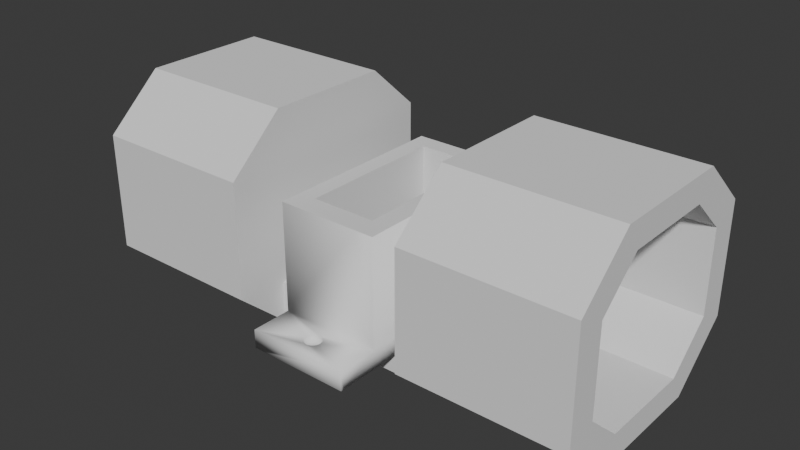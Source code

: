 # Source: ArmaV3.blend  (saved by Blender 4.2.66; exported with 4.5.12 LTS)
import bpy
from mathutils import Matrix  # noqa: F401  (used for matrix-valued properties, if any)

bpy.ops.wm.read_factory_settings(use_empty=True)
scene = bpy.context.scene
scene.name = 'Scene'

# ---- collections
col_collection = bpy.data.collections.new('Collection'); scene.collection.children.link(col_collection)

# ---- world
world_world = bpy.data.worlds.new('World'); scene.world = world_world
world_world.use_nodes = True; world_world.node_tree.nodes.clear()
_N = world_world.node_tree.nodes; _L = world_world.node_tree.links
n0 = _N.new('ShaderNodeOutputWorld'); n0.name = 'World Output'; n0.location = (300, 300)
n1 = _N.new('ShaderNodeBackground'); n1.name = 'Background'; n1.location = (10, 300)
n1.inputs[0].default_value = (0.05088, 0.05088, 0.05088, 1.0)
_L.new(n1.outputs[0], n0.inputs[0])
n0.is_active_output = True
world_world.color = (0.05088, 0.05088, 0.05088)
world_world.sun_shadow_jitter_overblur = 0.0

# ---- meshes
me_9gservo = bpy.data.meshes.new('9gServo')
me_9gservo.from_pydata([(1.035, -13.69, -0.7727), (0.9351, -13.45, -0.7727), (0.7762, -13.24, -0.7727), (0.5691, -13.08, -0.7727), (0.3279, -12.98, -0.7727), (0.0691, -12.95, -0.7727), (-0.1897, -12.98, -0.7727), (-0.4309, -13.08, -0.7727), (-0.638, -13.24, -0.7727), (-0.7969, -13.45, -0.7727), (-0.8968, -13.69, -0.7727), (-0.9309, -13.95, -0.7727), (-0.8968, -14.21, -0.7727), (-0.7969, -14.45, -0.7727), (-0.638, -14.65, -0.7727), (-0.4309, -14.81, -0.7727), (-0.1897, -14.91, -0.7727), (0.0691, -14.95, -0.7727), (0.3279, -14.91, -0.7727), (0.5691, -14.81, -0.7727), (0.7762, -14.65, -0.7727), (0.9351, -14.45, -0.7727), (1.035, -14.21, -0.7727), (1.069, -13.95, -0.7727), (1.035, 14.21, -0.7727), (0.9351, 14.45, -0.7727), (0.7762, 14.66, -0.7727), (0.5691, 14.82, -0.7727), (0.3279, 14.92, -0.7727), (0.0691, 14.95, -0.7727), (-0.1897, 14.92, -0.7727), (-0.4309, 14.82, -0.7727), (-0.638, 14.66, -0.7727), (-0.7969, 14.45, -0.7727), (-0.8968, 14.21, -0.7727), (-0.9309, 13.95, -0.7727), (-0.8968, 13.69, -0.7727), (-0.7969, 13.45, -0.7727), (-0.638, 13.25, -0.7727), (-0.4309, 13.09, -0.7727), (-0.1897, 12.99, -0.7727), (0.0691, 12.95, -0.7727), (0.3279, 12.99, -0.7727), (0.5691, 13.09, -0.7727), (0.7762, 13.25, -0.7727), (0.9351, 13.45, -0.7727), (1.035, 13.69, -0.7727), (1.069, 13.95, -0.7727), (-6.081, -16.45, -0.7727), (6.219, -16.45, -0.7727), (6.219, -11.45, -0.7727), (-6.081, -11.45, -0.7727), (6.219, 11.45, -0.7727), (-6.081, 11.45, -0.7727), (6.219, 16.45, -0.7727), (-6.081, 16.45, -0.7727), (-6.081, -5.085, 1.492), (-6.081, -9.288, 1.492), (-6.081, -11.45, 1.492), (6.219, 9.293, 1.492), (6.219, -11.45, 1.492), (6.219, -11.92, 1.492), (0.0691, -12.95, 1.492), (0.3035, -12.98, 1.492), (0.3279, -12.98, 1.492), (-0.1897, -12.98, 1.492), (0.04469, -12.95, 1.492), (-0.4309, -13.08, 1.492), (-0.4504, -13.1, 1.492), (-0.638, -13.24, 1.492), (-6.081, -16.45, 1.492), (-6.081, -15.98, 1.492), (6.219, -16.45, 1.492), (0.7762, -13.24, 1.492), (0.7567, -13.23, 1.492), (0.5691, -13.08, 1.492), (0.5464, -13.07, 1.492), (-0.2125, -12.99, 1.492), (5.059, -16.45, 1.492), (1.035, -13.69, 1.492), (1.066, -13.92, 1.492), (0.9351, -13.45, 1.492), (1.026, -13.67, 1.492), (1.069, -13.95, 1.492), (1.038, -14.18, 1.492), (1.035, -14.21, 1.492), (0.9445, -14.42, 1.492), (0.9351, -14.45, 1.492), (0.3279, -14.91, 1.492), (0.3507, -14.9, 1.492), (0.7762, -14.65, 1.492), (0.7912, -14.63, 1.492), (0.9201, -13.43, 1.492), (0.5691, -14.81, 1.492), (0.5886, -14.8, 1.492), (0.09351, -14.94, 1.492), (0.0691, -14.95, 1.492), (-0.1653, -14.92, 1.492), (-0.1897, -14.91, 1.492), (-0.4309, -14.81, 1.492), (-0.4082, -14.82, 1.492), (-0.638, -14.65, 1.492), (-0.6185, -14.67, 1.492), (-0.7969, -14.45, 1.492), (-0.7819, -14.47, 1.492), (-0.7969, -13.45, 1.492), (-0.653, -13.26, 1.492), (-0.8968, -14.21, 1.492), (-0.8874, -14.23, 1.492), (-0.8968, -13.69, 1.492), (-0.8063, -13.47, 1.492), (-0.9309, -13.95, 1.492), (-0.9, -13.71, 1.492), (-0.9277, -13.97, 1.492), (6.219, 16.45, 1.492), (-4.921, 16.45, 1.492), (6.219, 11.45, 1.492), (6.219, 15.98, 1.492), (-6.081, 16.45, 1.492), (-6.081, 11.45, 1.492), (-6.081, 11.92, 1.492), (1.035, 14.21, 1.492), (1.066, 13.98, 1.492), (1.035, 13.69, 1.492), (1.038, 13.72, 1.492), (1.069, 13.95, 1.492), (0.9445, 13.48, 1.492), (0.9351, 13.45, 1.492), (0.9351, 14.45, 1.492), (0.9201, 14.47, 1.492), (0.5691, 14.82, 1.492), (0.7567, 14.67, 1.492), (1.026, 14.23, 1.492), (0.7912, 13.27, 1.492), (0.7762, 14.66, 1.492), (0.7762, 13.25, 1.492), (0.3279, 14.92, 1.492), (0.5464, 14.83, 1.492), (0.5691, 13.09, 1.492), (0.3507, 13.0, 1.492), (0.5886, 13.1, 1.492), (0.3279, 12.99, 1.492), (0.0691, 14.95, 1.492), (0.3035, 14.92, 1.492), (0.04469, 14.95, 1.492), (-0.1897, 14.92, 1.492), (-0.4309, 14.82, 1.492), (-0.2125, 14.91, 1.492), (-0.1897, 12.99, 1.492), (-0.4082, 13.08, 1.492), (-0.4309, 13.09, 1.492), (-0.638, 14.66, 1.492), (-0.4504, 14.8, 1.492), (-0.6185, 13.23, 1.492), (-0.638, 13.25, 1.492), (-0.7819, 13.43, 1.492), (-0.653, 14.64, 1.492), (-0.7969, 14.45, 1.492), (-0.7969, 13.45, 1.492), (-0.8968, 14.21, 1.492), (-0.8063, 14.43, 1.492), (-0.8968, 13.69, 1.492), (-0.8874, 13.67, 1.492), (-0.9, 14.19, 1.492), (-0.9309, 13.95, 1.492), (-0.9277, 13.93, 1.492), (0.0691, 12.95, 1.492), (-0.1653, 12.98, 1.492), (0.09351, 12.96, 1.492), (-6.081, 4.588, -13.92), (-6.081, -11.45, -13.92), (-4.047, -11.45, -13.92), (-6.081, 11.45, -13.92), (4.185, 11.45, -13.92), (6.219, 11.45, -13.92), (-6.081, 7.666, -13.92), (6.219, -7.66, -13.92), (6.219, -11.45, -13.92), (4.101, 9.238, -13.92), (4.101, 9.238, 1.492), (-3.727, 9.238, -13.92), (-3.727, 9.238, 1.492), (-3.727, 6.163, -13.92), (-3.727, -8.762, -13.92), (-3.727, -8.762, 1.492), (4.101, -8.762, 1.492), (4.101, -8.442, -13.92), (4.101, -8.762, -13.92)], [], [(0, 79, 82, 1), (2, 73, 74, 3), (4, 64, 63, 5), (6, 65, 77, 7), (8, 69, 106, 9), (10, 109, 112, 11), (12, 107, 108, 13), (14, 101, 102, 15), (16, 98, 97, 17), (18, 88, 89, 19), (20, 90, 91, 21), (22, 85, 84, 23), (22, 21, 87, 86), (20, 19, 93, 94), (18, 17, 96, 95), (16, 15, 99, 100), (14, 13, 103, 104), (12, 11, 111, 113), (10, 9, 105, 110), (8, 7, 67, 68), (6, 5, 62, 66), (4, 3, 75, 76), (2, 1, 81, 92), (0, 23, 83, 80), (24, 121, 132, 25), (26, 134, 131, 27), (28, 136, 143, 29), (30, 145, 147, 31), (32, 151, 156, 33), (34, 159, 163, 35), (36, 161, 162, 37), (38, 154, 153, 39), (40, 148, 167, 41), (42, 141, 139, 43), (44, 135, 133, 45), (46, 123, 124, 47), (46, 45, 127, 126), (44, 43, 138, 140), (42, 41, 166, 168), (40, 39, 150, 149), (38, 37, 158, 155), (36, 35, 164, 165), (34, 33, 157, 160), (32, 31, 146, 152), (30, 29, 142, 144), (28, 27, 130, 137), (26, 25, 128, 129), (24, 47, 125, 122), (48, 49, 72, 78), (0, 50, 23), (0, 1, 50), (1, 2, 50), (2, 3, 50), (3, 4, 50), (4, 5, 50), (50, 5, 51), (5, 6, 51), (6, 7, 51), (7, 8, 51), (8, 9, 51), (9, 10, 51), (12, 48, 11), (12, 13, 48), (13, 14, 48), (14, 15, 48), (15, 16, 48), (16, 17, 48), (48, 17, 49), (17, 18, 49), (18, 19, 49), (19, 20, 49), (20, 21, 49), (21, 22, 49), (48, 51, 11), (50, 49, 23), (49, 22, 23), (11, 51, 10), (52, 174, 173, 53), (51, 170, 171, 50), (54, 55, 118, 115), (24, 54, 47), (24, 25, 54), (25, 26, 54), (26, 27, 54), (27, 28, 54), (28, 29, 54), (54, 29, 55), (29, 30, 55), (30, 31, 55), (31, 32, 55), (32, 33, 55), (33, 34, 55), (36, 53, 35), (36, 37, 53), (37, 38, 53), (38, 39, 53), (39, 40, 53), (40, 41, 53), (53, 41, 52), (41, 42, 52), (42, 43, 52), (43, 44, 52), (44, 45, 52), (45, 46, 52), (54, 52, 47), (53, 55, 35), (47, 52, 46), (55, 34, 35), (55, 53, 119, 120), (48, 70, 71, 51), (51, 58, 57, 53), (49, 50, 60, 61), (54, 114, 117, 52), (52, 116, 59, 50), (104, 101, 14), (143, 142, 29), (95, 88, 18), (155, 154, 38), (131, 130, 27), (126, 123, 46), (63, 62, 5), (78, 70, 48), (100, 98, 16), (57, 56, 119, 53), (153, 150, 39), (167, 166, 41), (97, 96, 17), (163, 164, 35), (78, 72, 61, 83, 84, 85, 86, 87, 91, 90, 94, 93, 89, 88, 95, 96, 97, 98, 100, 99, 102, 101, 104, 103, 108, 107, 113, 111, 71, 70), (80, 83, 61, 60, 59, 179, 185, 184, 57, 58, 71, 111, 112, 109, 110, 105, 106, 69, 68, 67, 77, 65, 66, 62, 63, 64, 76, 75, 74, 73, 92, 81, 82, 79), (122, 125, 117, 114, 115, 118, 120, 164, 163, 159, 160, 157, 156, 151, 152, 146, 147, 145, 144, 142, 143, 136, 137, 130, 131, 134, 129, 128, 132, 121), (91, 87, 21), (106, 105, 9), (162, 158, 37), (89, 93, 19), (156, 157, 33), (117, 116, 52), (108, 103, 13), (59, 60, 50), (112, 111, 11), (110, 109, 10), (102, 99, 15), (132, 128, 25), (160, 159, 34), (165, 161, 36), (82, 81, 1), (147, 146, 31), (94, 90, 20), (66, 65, 6), (71, 58, 51), (149, 148, 40), (137, 136, 28), (168, 141, 42), (74, 75, 3), (129, 134, 26), (76, 64, 4), (86, 85, 22), (140, 135, 44), (139, 138, 43), (61, 72, 49), (144, 145, 30), (133, 127, 45), (84, 83, 23), (113, 107, 12), (124, 125, 47), (77, 67, 7), (92, 73, 2), (80, 79, 0), (120, 118, 55), (152, 151, 32), (68, 69, 8), (115, 114, 54), (122, 121, 24), (172, 175, 51, 53), (173, 174, 176, 186, 178, 180, 182, 175, 172), (177, 176, 52, 50), (176, 174, 52), (175, 169, 170, 51), (171, 177, 50), (173, 172, 53), (184, 183, 182, 180, 181), (175, 182, 183, 187, 186, 176, 177, 171, 170, 169), (181, 180, 178, 179), (179, 178, 186, 187, 185), (57, 184, 181, 179, 59, 116, 117, 125, 124, 123, 126, 127, 133, 135, 140, 138, 139, 141, 168, 166, 167, 148, 149, 150, 153, 154, 155, 158, 162, 161, 165, 164, 120, 119, 56), (185, 187, 183, 184)])
me_9gservo.polygons.foreach_set('use_smooth', [1, 1, 1, 1, 1, 1, 1, 1, 1, 1, 1, 1, 1, 1, 1, 1, 1, 1, 1, 1, 1, 1, 1, 1, 1, 1, 1, 1, 1, 1, 1, 1, 1, 1, 1, 1, 1, 1, 1, 1, 1, 1, 1, 1, 1, 1, 1, 1, 1, 1, 1, 1, 1, 1, 1, 1, 1, 1, 1, 1, 1, 1, 1, 1, 1, 1, 1, 1, 1, 1, 1, 1, 1, 1, 1, 1, 1, 1, 1, 1, 1, 1, 1, 1, 1, 1, 1, 1, 1, 1, 1, 1, 1, 1, 1, 1, 1, 1, 1, 1, 1, 1, 1, 1, 1, 1, 1, 1, 1, 1, 1, 1, 1, 1, 1, 1, 1, 1, 1, 1, 1, 1, 1, 1, 1, 1, 1, 1, 0, 0, 0, 1, 1, 1, 1, 1, 1, 1, 1, 1, 1, 1, 1, 1, 1, 1, 1, 1, 1, 1, 1, 1, 1, 1, 1, 1, 1, 1, 1, 1, 1, 1, 1, 1, 1, 1, 1, 1, 1, 1, 1, 1, 1, 1, 0, 1, 1, 1, 1, 1, 0, 0, 0, 0, 0, 0])
_uv = me_9gservo.uv_layers.new(name='UVMap')
_uv.uv.foreach_set('vector', [0.0, 0.0, 0.0, 0.0, 0.0, 0.0, 0.0, 0.0, 0.0, 0.0, 0.0, 0.0, 0.0, 0.0, 0.0, 0.0, 0.0, 0.0, 0.0, 0.0, 0.0, 0.0, 0.0, 0.0, 0.0, 0.0, 0.0, 0.0, 0.0, 0.0, 0.0, 0.0, 0.0, 0.0, 0.0, 0.0, 0.0, 0.0, 0.0, 0.0, 0.0, 0.0, 0.0, 0.0, 0.0, 0.0, 0.0, 0.0, 0.0, 0.0, 0.0, 0.0, 0.0, 0.0, 0.0, 0.0, 0.0, 0.0, 0.0, 0.0, 0.0, 0.0, 0.0, 0.0, 0.0, 0.0, 0.0, 0.0, 0.0, 0.0, 0.0, 0.0, 0.0, 0.0, 0.0, 0.0, 0.0, 0.0, 0.0, 0.0, 0.0, 0.0, 0.0, 0.0, 0.0, 0.0, 0.0, 0.0, 0.0, 0.0, 0.0, 0.0, 0.0, 0.0, 0.0, 0.0, 0.0, 0.0, 0.0, 0.0, 0.0, 0.0, 0.0, 0.0, 0.0, 0.0, 0.0, 0.0, 0.0, 0.0, 0.0, 0.0, 0.0, 0.0, 0.0, 0.0, 0.0, 0.0, 0.0, 0.0, 0.0, 0.0, 0.0, 0.0, 0.0, 0.0, 0.0, 0.0, 0.0, 0.0, 0.0, 0.0, 0.0, 0.0, 0.0, 0.0, 0.0, 0.0, 0.0, 0.0, 0.0, 0.0, 0.0, 0.0, 0.0, 0.0, 0.0, 0.0, 0.0, 0.0, 0.0, 0.0, 0.0, 0.0, 0.0, 0.0, 0.0, 0.0, 0.0, 0.0, 0.0, 0.0, 0.0, 0.0, 0.0, 0.0, 0.0, 0.0, 0.0, 0.0, 0.0, 0.0, 0.0, 0.0, 0.0, 0.0, 0.0, 0.0, 0.0, 0.0, 0.0, 0.0, 0.0, 0.0, 0.0, 0.0, 0.0, 0.0, 0.0, 0.0, 0.0, 0.0, 0.0, 0.0, 0.0, 0.0, 0.0, 0.0, 0.0, 0.0, 0.0, 0.0, 0.0, 0.0, 0.0, 0.0, 0.0, 0.0, 0.0, 0.0, 0.0, 0.0, 0.0, 0.0, 0.0, 0.0, 0.0, 0.0, 0.0, 0.0, 0.0, 0.0, 0.0, 0.0, 0.0, 0.0, 0.0, 0.0, 0.0, 0.0, 0.0, 0.0, 0.0, 0.0, 0.0, 0.0, 0.0, 0.0, 0.0, 0.0, 0.0, 0.0, 0.0, 0.0, 0.0, 0.0, 0.0, 0.0, 0.0, 0.0, 0.0, 0.0, 0.0, 0.0, 0.0, 0.0, 0.0, 0.0, 0.0, 0.0, 0.0, 0.0, 0.0, 0.0, 0.0, 0.0, 0.0, 0.0, 0.0, 0.0, 0.0, 0.0, 0.0, 0.0, 0.0, 0.0, 0.0, 0.0, 0.0, 0.0, 0.0, 0.0, 0.0, 0.0, 0.0, 0.0, 0.0, 0.0, 0.0, 0.0, 0.0, 0.0, 0.0, 0.0, 0.0, 0.0, 0.0, 0.0, 0.0, 0.0, 0.0, 0.0, 0.0, 0.0, 0.0, 0.0, 0.0, 0.0, 0.0, 0.0, 0.0, 0.0, 0.0, 0.0, 0.0, 0.0, 0.0, 0.0, 0.0, 0.0, 0.0, 0.0, 0.0, 0.0, 0.0, 0.0, 0.0, 0.0, 0.0, 0.0, 0.0, 0.0, 0.0, 0.0, 0.0, 0.0, 0.0, 0.0, 0.0, 0.0, 0.0, 0.0, 0.0, 0.0, 0.0, 0.0, 0.0, 0.0, 0.0, 0.0, 0.0, 0.0, 0.0, 0.0, 0.0, 0.0, 0.0, 0.0, 0.0, 0.0, 0.0, 0.0, 0.0, 0.0, 0.0, 0.0, 0.0, 0.0, 0.0, 0.0, 0.0, 0.0, 0.0, 0.0, 0.0, 0.0, 0.0, 0.0, 0.0, 0.0, 0.0, 0.0, 0.0, 0.0, 0.0, 0.0, 0.0, 0.0, 0.0, 0.0, 0.0, 0.0, 0.0, 0.0, 0.0, 0.0, 0.0, 0.0, 0.0, 0.0, 0.0, 0.0, 0.0, 0.0, 0.0, 0.0, 0.0, 0.0, 0.0, 0.0, 0.0, 0.0, 0.0, 0.0, 0.0, 0.0, 0.0, 0.0, 0.0, 0.0, 0.0, 0.0, 0.0, 0.0, 0.0, 0.0, 0.0, 0.0, 0.0, 0.0, 0.0, 0.0, 0.0, 0.0, 0.0, 0.0, 0.0, 0.0, 0.0, 0.0, 0.0, 0.0, 0.0, 0.0, 0.0, 0.0, 0.0, 0.0, 0.0, 0.0, 0.0, 0.0, 0.0, 0.0, 0.0, 0.0, 0.0, 0.0, 0.0, 0.0, 0.0, 0.0, 0.0, 0.0, 0.0, 0.0, 0.0, 0.0, 0.0, 0.0, 0.0, 0.0, 0.0, 0.0, 0.0, 0.0, 0.0, 0.0, 0.0, 0.0, 0.0, 0.0, 0.0, 0.0, 0.0, 0.0, 0.0, 0.0, 0.0, 0.0, 0.0, 0.0, 0.0, 0.0, 0.0, 0.0, 0.0, 0.0, 0.0, 0.0, 0.0, 0.0, 0.0, 0.0, 0.0, 0.0, 0.0, 0.0, 0.0, 0.0, 0.0, 0.0, 0.0, 0.0, 0.0, 0.0, 0.0, 0.0, 0.0, 0.0, 0.0, 0.0, 0.0, 0.0, 0.0, 0.0, 0.0, 0.0, 0.0, 0.0, 0.0, 0.0, 0.0, 0.0, 0.0, 0.0, 0.0, 0.0, 0.0, 0.0, 0.0, 0.0, 0.0, 0.0, 0.0, 0.0, 0.0, 0.0, 0.0, 0.0, 0.0, 0.0, 0.0, 0.0, 0.0, 0.0, 0.0, 0.0, 0.0, 0.0, 0.0, 0.0, 0.0, 0.0, 0.0, 0.0, 0.0, 0.0, 0.0, 0.0, 0.0, 0.0, 0.0, 0.0, 0.0, 0.0, 0.0, 0.0, 0.0, 0.0, 0.0, 0.0, 0.0, 0.0, 0.0, 0.0, 0.0, 0.0, 0.0, 0.0, 0.0, 0.0, 0.0, 0.0, 0.0, 0.0, 0.0, 0.0, 0.0, 0.0, 0.0, 0.0, 0.0, 0.0, 0.0, 0.0, 0.0, 0.0, 0.0, 0.0, 0.0, 0.0, 0.0, 0.0, 0.0, 0.0, 0.0, 0.0, 0.0, 0.0, 0.0, 0.0, 0.0, 0.0, 0.0, 0.0, 0.0, 0.0, 0.0, 0.0, 0.0, 0.0, 0.0, 0.0, 0.0, 0.0, 0.0, 0.0, 0.0, 0.0, 0.0, 0.0, 0.0, 0.0, 0.0, 0.0, 0.0, 0.0, 0.0, 0.0, 0.0, 0.0, 0.0, 0.0, 0.0, 0.0, 0.0, 0.0, 0.0, 0.0, 0.0, 0.0, 0.0, 0.0, 0.0, 0.0, 0.0, 0.0, 0.0, 0.0, 0.0, 0.0, 0.0, 0.0, 0.0, 0.0, 0.0, 0.0, 0.0, 0.0, 0.0, 0.0, 0.0, 0.0, 0.0, 0.0, 0.0, 0.0, 0.0, 0.0, 0.0, 0.0, 0.0, 0.0, 0.0, 0.0, 0.0, 0.0, 0.0, 0.0, 0.0, 0.0, 0.0, 0.0, 0.0, 0.0, 0.0, 0.0, 0.0, 0.0, 0.0, 0.0, 0.0, 0.0, 0.0, 0.0, 0.0, 0.0, 0.0, 0.0, 0.0, 0.0, 0.0, 0.0, 0.0, 0.0, 0.0, 0.0, 0.0, 0.0, 0.0, 0.0, 0.0, 0.0, 0.0, 0.0, 0.0, 0.0, 0.0, 0.0, 0.0, 0.0, 0.0, 0.0, 0.0, 0.0, 0.0, 0.0, 0.0, 0.0, 0.0, 0.0, 0.0, 0.0, 0.0, 0.0, 0.0, 0.0, 0.0, 0.0, 0.0, 0.0, 0.0, 0.0, 0.0, 0.0, 0.0, 0.0, 0.0, 0.0, 0.0, 0.0, 0.0, 0.0, 0.0, 0.0, 0.0, 0.0, 0.0, 0.0, 0.0, 0.0, 0.0, 0.0, 0.0, 0.0, 0.0, 0.0, 0.0, 0.0, 0.0, 0.0, 0.0, 0.0, 0.0, 0.0, 0.0, 0.0, 0.0, 0.0, 0.0, 0.0, 0.0, 0.0, 0.0, 0.0, 0.0, 0.0, 0.0, 0.0, 0.0, 0.0, 0.0, 0.0, 0.0, 0.0, 0.0, 0.0, 0.0, 0.0, 0.0, 0.0, 0.0, 0.0, 0.0, 0.0, 0.0, 0.0, 0.0, 0.0, 0.0, 0.0, 0.0, 0.0, 0.0, 0.0, 0.0, 0.0, 0.0, 0.0, 0.0, 0.0, 0.0, 0.0, 0.0, 0.0, 0.0, 0.0, 0.0, 0.0, 0.0, 0.0, 0.0, 0.0, 0.0, 0.0, 0.0, 0.0, 0.0, 0.0, 0.0, 0.0, 0.0, 0.0, 0.0, 0.0, 0.0, 0.0, 0.0, 0.0, 0.0, 0.0, 0.0, 0.0, 0.0, 0.0, 0.0, 0.0, 0.0, 0.0, 0.0, 0.0, 0.0, 0.0, 0.0, 0.0, 0.3126, 0.7262, 0.3223, 0.7262, 0.3223, 0.6979, 0.2794, 0.7106, 0.2791, 0.7121, 0.2791, 0.7122, 0.2783, 0.7136, 0.2782, 0.7137, 0.277, 0.7149, 0.2769, 0.715, 0.2754, 0.7159, 0.2752, 0.716, 0.2734, 0.7166, 0.2732, 0.7167, 0.2712, 0.7168, 0.271, 0.7169, 0.2691, 0.7167, 0.2689, 0.7167, 0.267, 0.7161, 0.2669, 0.716, 0.2653, 0.7151, 0.2651, 0.715, 0.2639, 0.7139, 0.2638, 0.7137, 0.2631, 0.7124, 0.263, 0.7122, 0.2627, 0.7108, 0.2627, 0.7106, 0.2198, 0.7233, 0.2198, 0.7262, 0.2793, 0.7105, 0.2794, 0.7106, 0.3223, 0.6979, 0.3223, 0.695, 0.3223, 0.5654, 0.3046, 0.5657, 0.3046, 0.6782, 0.2394, 0.6782, 0.2198, 0.6815, 0.2198, 0.695, 0.2198, 0.7233, 0.2627, 0.7106, 0.2629, 0.7092, 0.263, 0.709, 0.2637, 0.7076, 0.2638, 0.7075, 0.265, 0.7063, 0.2651, 0.7062, 0.2667, 0.7053, 0.2669, 0.7052, 0.2687, 0.7046, 0.2689, 0.7046, 0.2708, 0.7044, 0.271, 0.7044, 0.273, 0.7046, 0.2732, 0.7046, 0.275, 0.7051, 0.2752, 0.7052, 0.2768, 0.7061, 0.2769, 0.7062, 0.2781, 0.7074, 0.2782, 0.7075, 0.279, 0.7089, 0.2791, 0.709, 0.2793, 0.5361, 0.2794, 0.5362, 0.3223, 0.5236, 0.3223, 0.5206, 0.2294, 0.5206, 0.2198, 0.5206, 0.2198, 0.5489, 0.2627, 0.5362, 0.2629, 0.5348, 0.263, 0.5346, 0.2637, 0.5333, 0.2638, 0.5331, 0.265, 0.5319, 0.2651, 0.5318, 0.2667, 0.5309, 0.2669, 0.5308, 0.2687, 0.5303, 0.2689, 0.5302, 0.2708, 0.53, 0.271, 0.53, 0.273, 0.5302, 0.2732, 0.5302, 0.275, 0.5308, 0.2752, 0.5308, 0.2768, 0.5317, 0.2769, 0.5318, 0.2781, 0.533, 0.2782, 0.5331, 0.279, 0.5345, 0.2791, 0.5346, 0.0, 0.0, 0.0, 0.0, 0.0, 0.0, 0.0, 0.0, 0.0, 0.0, 0.0, 0.0, 0.0, 0.0, 0.0, 0.0, 0.0, 0.0, 0.0, 0.0, 0.0, 0.0, 0.0, 0.0, 0.0, 0.0, 0.0, 0.0, 0.0, 0.0, 0.0, 0.0, 0.0, 0.0, 0.0, 0.0, 0.0, 0.0, 0.0, 0.0, 0.0, 0.0, 0.0, 0.0, 0.0, 0.0, 0.0, 0.0, 0.0, 0.0, 0.0, 0.0, 0.0, 0.0, 0.0, 0.0, 0.0, 0.0, 0.0, 0.0, 0.0, 0.0, 0.0, 0.0, 0.0, 0.0, 0.0, 0.0, 0.0, 0.0, 0.0, 0.0, 0.0, 0.0, 0.0, 0.0, 0.0, 0.0, 0.0, 0.0, 0.0, 0.0, 0.0, 0.0, 0.0, 0.0, 0.0, 0.0, 0.0, 0.0, 0.0, 0.0, 0.0, 0.0, 0.0, 0.0, 0.0, 0.0, 0.0, 0.0, 0.0, 0.0, 0.0, 0.0, 0.0, 0.0, 0.0, 0.0, 0.0, 0.0, 0.0, 0.0, 0.0, 0.0, 0.0, 0.0, 0.0, 0.0, 0.0, 0.0, 0.0, 0.0, 0.0, 0.0, 0.0, 0.0, 0.0, 0.0, 0.0, 0.0, 0.0, 0.0, 0.0, 0.0, 0.0, 0.0, 0.0, 0.0, 0.0, 0.0, 0.0, 0.0, 0.0, 0.0, 0.0, 0.0, 0.0, 0.0, 0.0, 0.0, 0.0, 0.0, 0.0, 0.0, 0.0, 0.0, 0.0, 0.0, 0.0, 0.0, 0.0, 0.0, 0.0, 0.0, 0.0, 0.0, 0.0, 0.0, 0.0, 0.0, 0.0, 0.0, 0.0, 0.0, 0.0, 0.0, 0.0, 0.0, 0.0, 0.0, 0.0, 0.0, 0.0, 0.0, 0.0, 0.0, 0.0, 0.0, 0.0, 0.0, 0.0, 0.0, 0.0, 0.0, 0.0, 0.0, 0.0, 0.0, 0.0, 0.0, 0.0, 0.0, 0.0, 0.0, 0.0, 0.0, 0.0, 0.0, 0.0, 0.0, 0.0, 0.0, 0.0, 0.0, 0.0, 0.0, 0.0, 0.0, 0.0, 0.0, 0.0, 0.0, 0.0, 0.0, 0.0, 0.0, 0.0, 0.0, 0.0, 0.0, 0.0, 0.0, 0.0, 0.0, 0.0, 0.0, 0.0, 0.0, 0.0, 0.0, 0.0, 0.0, 0.0, 0.0, 0.0, 0.0, 0.0, 0.0, 0.0, 0.0, 0.0, 0.0, 0.0, 0.0, 0.0, 0.0, 0.0, 0.0, 0.0, 0.0, 0.6947, 0.5519, 0.6777, 0.5519, 0.6777, 0.6713, 0.6954, 0.6762, 0.6954, 0.5657, 0.7606, 0.5657, 0.7606, 0.5849, 0.7802, 0.5755, 0.7802, 0.5519, 0.0, 0.0, 0.0, 0.0, 0.0, 0.0, 0.0, 0.0, 0.0, 0.0, 0.0, 0.0, 0.0, 0.0, 0.0, 0.0, 0.0, 0.0, 0.0, 0.0, 0.0, 0.0, 0.0, 0.0, 0.0, 0.0, 0.0, 0.0, 0.0, 0.0, 0.0, 0.0, 0.0, 0.0, 0.4737, 0.75, 0.6021, 0.75, 0.6021, 0.5427, 0.6021, 0.5, 0.4737, 0.5, 0.7802, 0.5755, 0.7606, 0.5849, 0.7606, 0.6782, 0.6954, 0.6782, 0.6954, 0.6762, 0.6777, 0.6713, 0.6777, 0.695, 0.7633, 0.695, 0.7802, 0.695, 0.7802, 0.5948, 0.4737, 0.5, 0.6021, 0.5, 0.6021, 0.25, 0.4737, 0.25, 0.4737, 0.25, 0.6021, 0.25, 0.6021, 0.004445, 0.6021, 0.0, 0.4737, 0.0, 0.2198, 0.6815, 0.2394, 0.6782, 0.2394, 0.5657, 0.3046, 0.5657, 0.3223, 0.5654, 0.3223, 0.5519, 0.3223, 0.5236, 0.2794, 0.5362, 0.2791, 0.5377, 0.2791, 0.5379, 0.2783, 0.5392, 0.2782, 0.5394, 0.277, 0.5405, 0.2769, 0.5407, 0.2754, 0.5416, 0.2752, 0.5417, 0.2734, 0.5422, 0.2732, 0.5423, 0.2712, 0.5425, 0.271, 0.5425, 0.2691, 0.5423, 0.2689, 0.5423, 0.267, 0.5417, 0.2669, 0.5417, 0.2653, 0.5408, 0.2651, 0.5407, 0.2639, 0.5395, 0.2638, 0.5394, 0.2631, 0.538, 0.263, 0.5379, 0.2627, 0.5364, 0.2627, 0.5362, 0.2198, 0.5489, 0.2198, 0.5519, 0.2198, 0.6552, 0.4737, 1.0, 0.6021, 1.0, 0.6021, 0.75, 0.4737, 0.75])
me_9gservo.update()
me_cube = bpy.data.meshes.new('Cube')
me_cube.from_pydata([(-1.0, -1.0, -1.0), (-1.0, -1.0, 1.0), (-1.0, 1.0, -1.0), (-1.0, 1.0, 1.0), (1.0, -1.0, -1.0), (1.0, -1.0, 1.0), (1.0, 1.0, -1.0), (1.0, 1.0, 1.0), (0.2142, 1.0, -1.0), (0.2142, 1.0, 1.0), (0.2142, -1.0, 1.0), (0.2142, -1.0, -1.0), (-0.2525, 1.0, -1.0), (-0.2525, 1.0, 1.0), (-0.2525, -1.0, 1.0), (-0.2525, -1.0, -1.0)], [], [(0, 1, 3, 2), (2, 3, 13, 12), (6, 7, 5, 4), (4, 5, 10, 11), (2, 12, 15, 0), (7, 9, 10, 5), (9, 8, 11, 10), (14, 13, 3, 1), (14, 15, 12, 13), (15, 14, 1, 0), (8, 9, 7, 6), (11, 8, 6, 4)])
_uv = me_cube.uv_layers.new(name='UVMap')
_uv.uv.foreach_set('vector', [0.375, 0.0, 0.625, 0.0, 0.625, 0.25, 0.375, 0.25, 0.375, 0.25, 0.625, 0.25, 0.625, 0.3434, 0.375, 0.3434, 0.375, 0.5, 0.625, 0.5, 0.625, 0.75, 0.375, 0.75, 0.375, 0.75, 0.625, 0.75, 0.625, 0.8482, 0.375, 0.8482, 0.125, 0.5, 0.2184, 0.5, 0.2184, 0.75, 0.125, 0.75, 0.625, 0.5, 0.7232, 0.5, 0.7232, 0.75, 0.625, 0.75, 0.4942, 0.5276, 0.4734, 0.5276, 0.4734, 0.7359, 0.4942, 0.7359, 0.7816, 0.75, 0.7816, 0.5, 0.875, 0.5, 0.875, 0.75, 0.4942, 0.0141, 0.4734, 0.0141, 0.4734, 0.2224, 0.4942, 0.2224, 0.375, 0.9066, 0.625, 0.9066, 0.625, 1.0, 0.375, 1.0, 0.375, 0.4018, 0.625, 0.4018, 0.625, 0.5, 0.375, 0.5, 0.2768, 0.75, 0.2768, 0.5, 0.375, 0.5, 0.375, 0.75])
me_cube.update()
me_cube_001 = bpy.data.meshes.new('Cube.001')
me_cube_001.from_pydata([(-0.4246, -0.3924, 0.75), (-0.4246, -0.75, 0.3924), (-0.4246, 0.4134, 0.75), (-0.4246, 0.75, 0.4134), (-0.4246, -0.4271, -0.75), (-0.4246, -0.75, -0.4271), (-0.4246, 0.3772, -0.75), (-0.4246, 0.75, -0.3772), (1.0, -1.0, 0.5232), (1.0, -0.5232, 1.0), (-1.0, -0.5232, 1.0), (-1.0, -1.0, 0.5232), (1.0, 1.0, 0.5512), (1.0, 0.5512, 1.0), (-1.0, 0.5512, 1.0), (-1.0, 1.0, 0.5512), (1.0, -0.5695, -1.0), (1.0, -1.0, -0.5695), (-1.0, -0.5695, -1.0), (-1.0, -1.0, -0.5695), (-1.0, 0.5029, -1.0), (-1.0, 1.0, -0.5029), (1.0, 0.5434, -0.9595), (1.0, 0.5029, -1.0), (1.0, 1.0, -0.5029), (1.0, 0.75, -0.3772), (1.0, 0.3772, -0.75), (1.0, -0.75, -0.4271), (1.0, -0.4271, -0.75), (1.0, -0.75, 0.3924), (1.0, -0.3924, 0.75), (1.0, 0.4134, 0.75), (1.0, 0.75, 0.4134)], [], [(0, 30, 29, 1), (5, 1, 29, 27), (4, 6, 7, 3, 2, 0, 1, 5), (6, 4, 28, 26), (6, 26, 25, 7), (10, 11, 8, 9), (13, 14, 10, 9), (13, 12, 15, 14), (17, 19, 18, 16), (19, 17, 8, 11), (18, 19, 11, 10, 14, 15, 21, 20), (23, 22, 24, 12, 32, 25, 26, 28, 27, 17, 16), (20, 23, 16, 18), (24, 21, 15, 12), (20, 21, 24, 22, 23), (17, 27, 29, 30, 31, 32, 12, 13, 9, 8), (30, 0, 2, 31), (31, 2, 3, 32), (28, 4, 5, 27), (32, 3, 7, 25)])
_uv = me_cube_001.uv_layers.new(name='UVMap')
_uv.uv.foreach_set('vector', [0.1875, 0.5563, 0.2988, 0.5563, 0.2988, 0.6406, 0.1875, 0.6406, 0.4288, 1.0, 0.5654, 1.0, 0.5654, 0.7774, 0.4288, 0.7774, 0.375, 0.05382, 0.375, 0.1879, 0.4371, 0.25, 0.5689, 0.25, 0.625, 0.1939, 0.625, 0.05961, 0.5654, 0.0, 0.4288, 0.0, 0.125, 0.5621, 0.125, 0.6962, 0.3476, 0.6962, 0.3476, 0.5621, 0.8125, 0.6947, 0.7012, 0.6947, 0.7012, 0.6068, 0.8125, 0.6068, 0.1875, 0.5563, 0.1875, 0.6406, 0.3125, 0.6406, 0.3125, 0.5563, 0.625, 0.5561, 0.875, 0.5561, 0.875, 0.6904, 0.625, 0.6904, 0.5611, 0.8125, 0.4818, 0.8125, 0.4818, 0.9375, 0.5611, 0.9375, 0.5156, 0.4375, 0.5156, 0.3125, 0.4395, 0.3125, 0.4395, 0.4375, 0.4288, 1.0, 0.4288, 0.75, 0.5654, 0.75, 0.5654, 1.0, 0.375, 0.05382, 0.4288, 0.0, 0.5654, 0.0, 0.625, 0.05961, 0.625, 0.1939, 0.5689, 0.25, 0.4371, 0.25, 0.375, 0.1879, 0.375, 0.5621, 0.3801, 0.5571, 0.4371, 0.5, 0.5689, 0.5, 0.5517, 0.5312, 0.4529, 0.5312, 0.4062, 0.5779, 0.4063, 0.6784, 0.4466, 0.7188, 0.4288, 0.75, 0.375, 0.6962, 0.125, 0.5621, 0.375, 0.5621, 0.375, 0.6962, 0.125, 0.6962, 0.4371, 0.5, 0.4371, 0.25, 0.5689, 0.25, 0.5689, 0.5, 0.8125, 0.6947, 0.8125, 0.6068, 0.6875, 0.6068, 0.6875, 0.6875, 0.6875, 0.6947, 0.4288, 0.75, 0.4466, 0.7188, 0.549, 0.7187, 0.5938, 0.674, 0.5938, 0.5733, 0.5517, 0.5312, 0.5689, 0.5, 0.625, 0.5561, 0.625, 0.6904, 0.5654, 0.75, 0.6524, 0.6904, 0.875, 0.6904, 0.875, 0.5561, 0.6524, 0.5561, 0.5611, 0.8262, 0.5611, 0.9375, 0.4818, 0.9375, 0.4818, 0.8262, 0.4395, 0.4238, 0.4395, 0.3125, 0.5156, 0.3125, 0.5156, 0.4238, 0.5689, 0.4726, 0.5689, 0.25, 0.4371, 0.25, 0.4371, 0.4726])
me_cube_001.update()
me_cube_002 = bpy.data.meshes.new('Cube.002')
me_cube_002.from_pydata([(0.4292, -0.75, 0.3924), (0.4292, -0.3924, 0.75), (0.4292, 0.75, 0.4134), (0.4292, 0.4134, 0.75), (0.4292, -0.4271, -0.75), (0.4292, -0.75, -0.4271), (0.4292, 0.4076, -0.7196), (0.4292, 0.3772, -0.75), (0.4292, 0.75, -0.3772), (1.0, -1.0, 0.5232), (1.0, -0.5232, 1.0), (-1.0, -0.5232, 1.0), (-1.0, -1.0, 0.5232), (1.0, 1.0, 0.5512), (1.0, 0.5512, 1.0), (-1.0, 0.5512, 1.0), (-1.0, 1.0, 0.5512), (1.0, -0.5695, -1.0), (1.0, -1.0, -0.5695), (-1.0, -0.5695, -1.0), (-1.0, -1.0, -0.5695), (-1.0, 0.5029, -1.0), (-1.0, 1.0, -0.5029), (1.0, 0.5434, -0.9595), (1.0, 0.5029, -1.0), (1.0, 1.0, -0.5029), (-1.0, 0.75, -0.3772), (-1.0, 0.3772, -0.75), (-1.0, -0.75, -0.4271), (-1.0, -0.4271, -0.75), (-1.0, -0.75, 0.3924), (-1.0, -0.3924, 0.75), (-1.0, 0.4134, 0.75), (-1.0, 0.75, 0.4134)], [], [(3, 1, 31, 32), (3, 32, 33, 2), (5, 4, 29, 28), (7, 4, 5, 0, 1, 3, 2, 8, 6), (8, 2, 33, 26), (11, 12, 9, 10), (14, 15, 11, 10), (14, 13, 16, 15), (18, 20, 19, 17), (20, 18, 9, 12), (19, 20, 12, 30, 28, 29, 27, 26, 22, 21), (24, 23, 25, 13, 14, 10, 9, 18, 17), (21, 24, 17, 19), (25, 22, 16, 13), (21, 22, 25, 23, 24), (29, 4, 7, 27), (22, 26, 33, 32, 31, 30, 12, 11, 15, 16), (27, 7, 6, 8, 26), (31, 1, 0, 30), (30, 0, 5, 28)])
_uv = me_cube_002.uv_layers.new(name='UVMap')
_uv.uv.foreach_set('vector', [0.625, 0.5561, 0.625, 0.6904, 0.8483, 0.6904, 0.8483, 0.5561, 0.5611, 0.8125, 0.5611, 0.9242, 0.4818, 0.9242, 0.4818, 0.8125, 0.5156, 0.4375, 0.4395, 0.4375, 0.4395, 0.3258, 0.5156, 0.3258, 0.375, 0.5621, 0.375, 0.6962, 0.4288, 0.75, 0.5654, 0.75, 0.625, 0.6904, 0.625, 0.5561, 0.5689, 0.5, 0.4371, 0.5, 0.3801, 0.5571, 0.4371, 0.5, 0.5689, 0.5, 0.5689, 0.2767, 0.4371, 0.2767, 0.1875, 0.5563, 0.1875, 0.6406, 0.3125, 0.6406, 0.3125, 0.5563, 0.625, 0.5561, 0.875, 0.5561, 0.875, 0.6904, 0.625, 0.6904, 0.5611, 0.8125, 0.4818, 0.8125, 0.4818, 0.9375, 0.5611, 0.9375, 0.5156, 0.4375, 0.5156, 0.3125, 0.4395, 0.3125, 0.4395, 0.4375, 0.4288, 1.0, 0.4288, 0.75, 0.5654, 0.75, 0.5654, 1.0, 0.375, 0.05382, 0.4288, 0.0, 0.5654, 0.0, 0.549, 0.03125, 0.4466, 0.03125, 0.4062, 0.07161, 0.4062, 0.1721, 0.4529, 0.2188, 0.4371, 0.25, 0.375, 0.1879, 0.375, 0.5621, 0.3801, 0.5571, 0.4371, 0.5, 0.5689, 0.5, 0.625, 0.5561, 0.625, 0.6904, 0.5654, 0.75, 0.4288, 0.75, 0.375, 0.6962, 0.125, 0.5621, 0.375, 0.5621, 0.375, 0.6962, 0.125, 0.6962, 0.4371, 0.5, 0.4371, 0.25, 0.5689, 0.25, 0.5689, 0.5, 0.8125, 0.6947, 0.8125, 0.6068, 0.6875, 0.6068, 0.6875, 0.6875, 0.6875, 0.6947, 0.1517, 0.6962, 0.375, 0.6962, 0.375, 0.5621, 0.1517, 0.5621, 0.4371, 0.25, 0.4529, 0.2188, 0.5517, 0.2188, 0.5938, 0.1767, 0.5938, 0.07595, 0.549, 0.03125, 0.5654, 0.0, 0.625, 0.05961, 0.625, 0.1939, 0.5689, 0.25, 0.7992, 0.6947, 0.6875, 0.6947, 0.6875, 0.6875, 0.6875, 0.6068, 0.7992, 0.6068, 0.2008, 0.5563, 0.3125, 0.5563, 0.3125, 0.6406, 0.2008, 0.6406, 0.5654, 0.9733, 0.5654, 0.75, 0.4288, 0.75, 0.4288, 0.9733])
me_cube_002.update()
me_cube_003 = bpy.data.meshes.new('Cube.003')
me_cube_003.from_pydata([(-1.0, -1.0, -1.0), (-1.0, -1.0, 1.0), (-1.0, 1.0, -1.0), (-1.0, 1.0, 1.0), (1.0, -1.0, -1.0), (1.0, -1.0, 1.0), (1.0, 1.0, -1.0), (1.0, 1.0, 1.0)], [], [(0, 1, 3, 2), (2, 3, 7, 6), (6, 7, 5, 4), (4, 5, 1, 0), (2, 6, 4, 0), (7, 3, 1, 5)])
_uv = me_cube_003.uv_layers.new(name='UVMap')
_uv.uv.foreach_set('vector', [0.375, 0.0, 0.625, 0.0, 0.625, 0.25, 0.375, 0.25, 0.375, 0.25, 0.625, 0.25, 0.625, 0.5, 0.375, 0.5, 0.375, 0.5, 0.625, 0.5, 0.625, 0.75, 0.375, 0.75, 0.375, 0.75, 0.625, 0.75, 0.625, 1.0, 0.375, 1.0, 0.125, 0.5, 0.375, 0.5, 0.375, 0.75, 0.125, 0.75, 0.625, 0.5, 0.875, 0.5, 0.875, 0.75, 0.625, 0.75])
me_cube_003.update()

# ---- objects
ob_9gservo = bpy.data.objects.new('9gServo', me_9gservo)
ob_cube = bpy.data.objects.new('Cube', me_cube)
ob_cube_001 = bpy.data.objects.new('Cube.001', me_cube_001)
ob_cube_002 = bpy.data.objects.new('Cube.002', me_cube_002)
ob_cube_003 = bpy.data.objects.new('Cube.003', me_cube_003)

# ---- transforms, parenting, visibility, modifiers, constraints
ob_9gservo.location = (-6.975, -25.31, 17.05)
ob_9gservo.rotation_euler = (0.0, 3.142, 0.0)
ob_cube.location = (-6.854, -24.86, 16.76)
ob_cube.scale = (15.0, 7.5, 1.25)
ob_cube_001.location = (13.96, -24.7, 25.81)
ob_cube_001.scale = (10.0, 14.47, 12.94)
ob_cube_002.location = (-27.81, -24.7, 25.81)
ob_cube_002.scale = (10.0, 14.47, 12.94)
ob_cube_003.location = (-6.844, -25.11, 15.4)
ob_cube_003.scale = (14.0, 7.8, 2.5)

# ---- collection membership
col_collection.objects.link(ob_9gservo)
col_collection.objects.link(ob_cube)
col_collection.objects.link(ob_cube_001)
col_collection.objects.link(ob_cube_002)
col_collection.objects.link(ob_cube_003)

# ---- scene / render settings (as saved in the file)
scene.frame_start = 1; scene.frame_end = 250; scene.frame_set(1)
scene.render.engine = 'BLENDER_EEVEE_NEXT'
scene.unit_settings.scale_length = 0.001
bpy.context.view_layer.update()

# ---- added for rendering (the .blend has no active camera and no usable light): camera, sun
cam_auto = bpy.data.cameras.new('AutoCamera')
cam_auto.lens = 50.0
cam_auto.sensor_width = 36.0
cam_auto.clip_end = 1211.66
ob_auto_camera = bpy.data.objects.new('AutoCamera', cam_auto)
scene.collection.objects.link(ob_auto_camera)
ob_auto_camera.location = (62.1151, -108.159, 81.0431)
ob_auto_camera.rotation_euler = (1.09748, -7.21219e-08, 0.694738)
scene.camera = ob_auto_camera
light_auto_sun = bpy.data.lights.new('AutoSun', 'SUN')
light_auto_sun.energy = 3.0
light_auto_sun.angle = 0.0523599
ob_auto_sun = bpy.data.objects.new('AutoSun', light_auto_sun)
scene.collection.objects.link(ob_auto_sun)
ob_auto_sun.rotation_euler = (0.872665, 0.174533, 0.523599)
bpy.context.view_layer.update()
